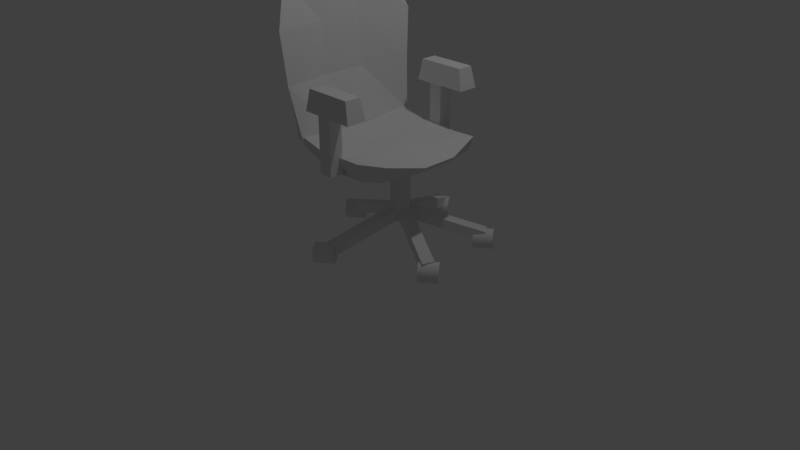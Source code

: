 # Source: Morritt_202BChair.blend  (saved by Blender 2.78.0; exported with 4.5.12 LTS)
import bpy
from mathutils import Matrix  # noqa: F401  (used for matrix-valued properties, if any)

bpy.ops.wm.read_factory_settings(use_empty=True)
scene = bpy.context.scene
scene.name = 'Scene'

# ---- collections
col_collection_1 = bpy.data.collections.new('Collection 1'); scene.collection.children.link(col_collection_1)

# ---- materials (node trees are filled in below, after node groups)
mat_material = bpy.data.materials.new('Material')
mat_material.alpha_threshold = 0.0
mat_material.use_transparent_shadow = False
mat_material.roughness = 0.5
mat_material_004 = bpy.data.materials.new('Material.004')
mat_material_004.alpha_threshold = 0.0
mat_material_004.use_transparent_shadow = False
mat_material_004.roughness = 0.5
mat_material_001 = bpy.data.materials.new('Material.001')
mat_material_001.alpha_threshold = 0.0
mat_material_001.use_transparent_shadow = False
mat_material_001.roughness = 0.5
mat_material_005 = bpy.data.materials.new('Material.005')
mat_material_005.alpha_threshold = 0.0
mat_material_005.use_transparent_shadow = False
mat_material_005.roughness = 0.5
mat_material_003 = bpy.data.materials.new('Material.003')
mat_material_003.alpha_threshold = 0.0
mat_material_003.use_transparent_shadow = False
mat_material_003.roughness = 0.5
mat_material_002 = bpy.data.materials.new('Material.002')
mat_material_002.alpha_threshold = 0.0
mat_material_002.use_transparent_shadow = False
mat_material_002.roughness = 0.5
mat_material_007 = bpy.data.materials.new('Material.007')
mat_material_007.alpha_threshold = 0.0
mat_material_007.use_transparent_shadow = False
mat_material_007.roughness = 0.5
mat_material_008 = bpy.data.materials.new('Material.008')
mat_material_008.alpha_threshold = 0.0
mat_material_008.use_transparent_shadow = False
mat_material_008.roughness = 0.5
mat_material_011 = bpy.data.materials.new('Material.011')
mat_material_011.alpha_threshold = 0.0
mat_material_011.use_transparent_shadow = False
mat_material_011.roughness = 0.5
mat_material_013 = bpy.data.materials.new('Material.013')
mat_material_013.alpha_threshold = 0.0
mat_material_013.use_transparent_shadow = False
mat_material_013.roughness = 0.5
mat_material_012 = bpy.data.materials.new('Material.012')
mat_material_012.alpha_threshold = 0.0
mat_material_012.use_transparent_shadow = False
mat_material_012.roughness = 0.5
mat_material_006 = bpy.data.materials.new('Material.006')
mat_material_006.alpha_threshold = 0.0
mat_material_006.use_transparent_shadow = False
mat_material_006.roughness = 0.5
mat_material_014 = bpy.data.materials.new('Material.014')
mat_material_014.alpha_threshold = 0.0
mat_material_014.use_transparent_shadow = False
mat_material_014.roughness = 0.5
mat_material_016 = bpy.data.materials.new('Material.016')
mat_material_016.alpha_threshold = 0.0
mat_material_016.use_transparent_shadow = False
mat_material_016.roughness = 0.5
mat_material_010 = bpy.data.materials.new('Material.010')
mat_material_010.alpha_threshold = 0.0
mat_material_010.use_transparent_shadow = False
mat_material_010.roughness = 0.5
mat_material_009 = bpy.data.materials.new('Material.009')
mat_material_009.alpha_threshold = 0.0
mat_material_009.use_transparent_shadow = False
mat_material_009.roughness = 0.5
mat_material_015 = bpy.data.materials.new('Material.015')
mat_material_015.alpha_threshold = 0.0
mat_material_015.use_transparent_shadow = False
mat_material_015.roughness = 0.5

# ---- material node trees

# ---- world
world_world = bpy.data.worlds.new('World'); scene.world = world_world
world_world.color = (0.05088, 0.05088, 0.05088)
world_world.use_sun_shadow = False
world_world.sun_shadow_jitter_overblur = 0.0
world_world.cycles.sampling_method = 'MANUAL'

# ---- cameras
cam_camera = bpy.data.cameras.new('Camera')
cam_camera.clip_end = 100.0
cam_camera.lens = 35.0
cam_camera.sensor_width = 32.0
cam_camera.sensor_height = 18.0
cam_camera.ortho_scale = 7.314
cam_camera.dof.focus_distance = 0.0
cam_camera.dof.aperture_fstop = 128.0

# ---- lights
light_lamp = bpy.data.lights.new('Lamp', 'POINT')
light_lamp.transmission_factor = 0.0
light_lamp.cutoff_distance = 30.0
light_lamp.energy = 100.0
light_lamp.shadow_buffer_clip_start = 1.001
light_lamp.shadow_soft_size = 0.1
light_lamp.shadow_maximum_resolution = 0.006
light_lamp.use_absolute_resolution = True

# ---- meshes
me_cube_010 = bpy.data.meshes.new('Cube.010')
me_cube_010.from_pydata([(-2.225, -1.0, -1.0), (-1.925, -0.7322, 1.0), (-2.225, 1.0, -1.0), (-1.925, 0.8297, 1.0), (3.277, -1.0, -1.0), (2.763, -0.7322, 1.0), (3.277, 1.0, -1.0), (2.763, 0.8297, 1.0)], [], [(0, 1, 3, 2), (2, 3, 7, 6), (6, 7, 5, 4), (4, 5, 1, 0), (2, 6, 4, 0), (7, 3, 1, 5)])
_uv = me_cube_010.uv_layers.new(name='UVMap')
_uv.uv.foreach_set('vector', [0.0, 0.0, 1.0, 0.0, 1.0, 1.0, 0.0, 1.0, 0.0, 0.0, 1.0, 0.0, 1.0, 1.0, 0.0, 1.0, 0.0, 0.0, 1.0, 0.0, 1.0, 1.0, 0.0, 1.0, 0.0, 0.0, 1.0, 0.0, 1.0, 1.0, 0.0, 1.0, 0.0, 0.0, 1.0, 0.0, 1.0, 1.0, 0.0, 1.0, 0.0, 0.0, 1.0, 0.0, 1.0, 1.0, 0.0, 1.0])
me_cube_010.materials.append(mat_material)
me_cube_010.use_remesh_preserve_volume = False
me_cube_010.use_remesh_preserve_attributes = False
me_cube_010.use_mirror_vertex_groups = False
me_cube_010.update()
me_cube_009 = bpy.data.meshes.new('Cube.009')
me_cube_009.from_pydata([(-2.225, -1.0, -1.0), (-1.925, -0.7322, 1.0), (-2.225, 1.0, -1.0), (-1.925, 0.8297, 1.0), (3.277, -1.0, -1.0), (2.763, -0.7322, 1.0), (3.277, 1.0, -1.0), (2.763, 0.8297, 1.0)], [], [(0, 1, 3, 2), (2, 3, 7, 6), (6, 7, 5, 4), (4, 5, 1, 0), (2, 6, 4, 0), (7, 3, 1, 5)])
_uv = me_cube_009.uv_layers.new(name='UVMap')
_uv.uv.foreach_set('vector', [0.0, 0.0, 1.0, 0.0, 1.0, 1.0, 0.0, 1.0, 0.0, 0.0, 1.0, 0.0, 1.0, 1.0, 0.0, 1.0, 0.0, 0.0, 1.0, 0.0, 1.0, 1.0, 0.0, 1.0, 0.0, 0.0, 1.0, 0.0, 1.0, 1.0, 0.0, 1.0, 0.0, 0.0, 1.0, 0.0, 1.0, 1.0, 0.0, 1.0, 0.0, 0.0, 1.0, 0.0, 1.0, 1.0, 0.0, 1.0])
me_cube_009.materials.append(mat_material_004)
me_cube_009.use_remesh_preserve_volume = False
me_cube_009.use_remesh_preserve_attributes = False
me_cube_009.use_mirror_vertex_groups = False
me_cube_009.update()
me_cube_008 = bpy.data.meshes.new('Cube.008')
me_cube_008.from_pydata([(-0.3181, 0.6522, -0.214), (-0.3181, 0.6522, 0.5917), (-0.3181, 0.8406, -0.214), (-0.3181, 0.8406, 0.5917), (-0.1296, 0.6522, -0.214), (-0.1296, 0.6522, 0.5917), (-0.1296, 0.8406, -0.214), (-0.1296, 0.8406, 0.5917)], [], [(0, 1, 3, 2), (2, 3, 7, 6), (6, 7, 5, 4), (4, 5, 1, 0), (2, 6, 4, 0), (7, 3, 1, 5)])
_uv = me_cube_008.uv_layers.new(name='UVMap')
_uv.uv.foreach_set('vector', [0.0, 0.0, 1.0, 0.0, 1.0, 1.0, 0.0, 1.0, 0.0, 0.0, 1.0, 0.0, 1.0, 1.0, 0.0, 1.0, 0.0, 0.0, 1.0, 0.0, 1.0, 1.0, 0.0, 1.0, 0.0, 0.0, 1.0, 0.0, 1.0, 1.0, 0.0, 1.0, 0.0, 0.0, 1.0, 0.0, 1.0, 1.0, 0.0, 1.0, 0.0, 0.0, 1.0, 0.0, 1.0, 1.0, 0.0, 1.0])
me_cube_008.materials.append(mat_material_001)
me_cube_008.use_remesh_preserve_volume = False
me_cube_008.use_remesh_preserve_attributes = False
me_cube_008.use_mirror_vertex_groups = False
me_cube_008.update()
me_cube_002 = bpy.data.meshes.new('Cube.002')
me_cube_002.from_pydata([(-0.3181, 0.6522, -0.214), (-0.3181, 0.6522, 0.5853), (-0.3181, 0.8406, -0.214), (-0.3181, 0.8406, 0.5853), (-0.1296, 0.6522, -0.214), (-0.1296, 0.6522, 0.5853), (-0.1296, 0.8406, -0.214), (-0.1296, 0.8406, 0.5853)], [], [(0, 1, 3, 2), (2, 3, 7, 6), (6, 7, 5, 4), (4, 5, 1, 0), (2, 6, 4, 0), (7, 3, 1, 5)])
_uv = me_cube_002.uv_layers.new(name='UVMap')
_uv.uv.foreach_set('vector', [0.0, 0.0, 1.0, 0.0, 1.0, 1.0, 0.0, 1.0, 0.0, 0.0, 1.0, 0.0, 1.0, 1.0, 0.0, 1.0, 0.0, 0.0, 1.0, 0.0, 1.0, 1.0, 0.0, 1.0, 0.0, 0.0, 1.0, 0.0, 1.0, 1.0, 0.0, 1.0, 0.0, 0.0, 1.0, 0.0, 1.0, 1.0, 0.0, 1.0, 0.0, 0.0, 1.0, 0.0, 1.0, 1.0, 0.0, 1.0])
me_cube_002.materials.append(mat_material_005)
me_cube_002.use_remesh_preserve_volume = False
me_cube_002.use_remesh_preserve_attributes = False
me_cube_002.use_mirror_vertex_groups = False
me_cube_002.update()
me_cube_001 = bpy.data.meshes.new('Cube.001')
me_cube_001.from_pydata([(1.226, -0.8424, -1.196), (0.9578, -0.7511, 0.5729), (1.226, 0.8446, -1.196), (0.9591, 0.7589, 0.5729), (1.356, -0.8851, -1.166), (1.031, -0.8093, 0.7379), (1.356, 0.8874, -1.166), (1.031, 0.8444, 0.6977), (1.256, 0.9967, 0.1669), (1.306, 0.9264, -0.4997), (1.356, -0.2943, -1.166), (1.356, 0.2965, -1.166), (1.031, 0.2965, 0.8336), (1.031, -0.2943, 0.8336), (1.178, -1.011, 0.1669), (1.228, -0.9657, -0.4997), (1.12, 0.2965, -0.4997), (1.12, -0.2943, -0.4997), (1.07, 0.2965, 0.1669), (1.07, -0.2943, 0.1669), (1.079, 0.2965, -1.196), (1.079, -0.2943, -1.196), (1.137, -0.8103, -0.4747), (1.091, -0.8103, 0.1419), (0.8968, -0.2943, 0.7428), (0.8968, 0.2965, 0.7428), (1.092, 0.8126, 0.1419), (1.138, 0.8126, -0.4747), (0.9411, -0.2943, -0.4997), (0.9411, 0.2965, -0.4997), (0.8912, -0.2943, 0.1669), (0.8912, 0.2965, 0.1669)], [], [(31, 25, 3, 26), (2, 27, 26, 3, 7, 8, 9, 6), (19, 13, 5, 14), (4, 15, 14, 5, 1, 23, 22, 0), (2, 6, 11, 10, 4, 0, 21, 20), (7, 3, 25, 24, 1, 5, 13, 12), (10, 17, 15, 4), (17, 19, 14, 15), (6, 9, 16, 11), (11, 16, 17, 10), (9, 8, 18, 16), (16, 18, 19, 17), (8, 7, 12, 18), (18, 12, 13, 19), (20, 29, 27, 2), (29, 31, 26, 27), (0, 22, 28, 21), (21, 28, 29, 20), (22, 23, 30, 28), (28, 30, 31, 29), (23, 1, 24, 30), (30, 24, 25, 31)])
_uv = me_cube_001.uv_layers.new(name='UVMap')
_uv.uv.foreach_set('vector', [0.924, 0.3815, 0.925, 0.5403, 0.8709, 0.5064, 0.8409, 0.3785, 0.8565, 0.0, 0.8419, 0.1927, 0.8409, 0.3785, 0.8709, 0.5064, 0.833, 0.5255, 0.7742, 0.3735, 0.7808, 0.1877, 0.7849, 0.001861, 0.3495, 0.1846, 0.349, 1.657e-08, 0.488, 0.02625, 0.5421, 0.1895, 0.7742, 0.001943, 0.7671, 0.1893, 0.7742, 0.375, 0.7256, 0.5369, 0.6883, 0.5067, 0.7225, 0.3785, 0.721, 0.1927, 0.7076, 0.0, 0.925, 1.657e-08, 1.0, 0.0, 1.0, 0.1642, 1.0, 0.3284, 1.0, 0.4926, 0.925, 0.4926, 0.925, 0.3284, 0.925, 0.1642, 0.8122, 1.0, 0.7748, 0.9762, 0.7742, 0.8474, 0.7742, 0.6832, 0.7744, 0.5566, 0.8179, 0.5403, 0.8316, 0.6833, 0.8316, 0.8475, 0.3491, 0.5631, 0.3499, 0.3696, 0.5303, 0.3745, 0.5084, 0.5631, 0.3499, 0.3696, 0.3495, 0.1846, 0.5421, 0.1895, 0.5303, 0.3745, 0.0303, 0.5631, 0.01936, 0.378, 0.1905, 0.3696, 0.1897, 0.5631, 0.1897, 0.5631, 0.1905, 0.3696, 0.3499, 0.3696, 0.3491, 0.5631, 0.01936, 0.378, 0.0, 0.193, 0.1901, 0.1846, 0.1905, 0.3696, 0.1905, 0.3696, 0.1901, 0.1846, 0.3495, 0.1846, 0.3499, 0.3696, 0.0, 0.193, 0.042, 0.03727, 0.1896, 0.0, 0.1901, 0.1846, 0.1901, 0.1846, 0.1896, 0.0, 0.349, 1.657e-08, 0.3495, 0.1846, 0.5478, 0.5431, 0.6155, 0.5442, 0.6423, 0.7072, 0.5421, 0.7072, 0.925, 0.1957, 0.924, 0.3815, 0.8409, 0.3785, 0.8419, 0.1927, 0.7076, 0.0, 0.721, 0.1927, 0.6153, 0.1971, 0.6343, 0.001319, 0.6343, 0.001319, 0.6153, 0.1971, 0.5421, 0.1985, 0.5611, 0.002637, 0.721, 0.1927, 0.7225, 0.3785, 0.6168, 0.3829, 0.6153, 0.1971, 0.08377, 0.7273, 0.0, 0.7286, 3.217e-08, 0.5644, 0.08377, 0.5631, 0.7225, 0.3785, 0.6883, 0.5067, 0.6163, 0.5418, 0.6168, 0.3829, 0.6168, 0.3829, 0.6163, 0.5418, 0.5431, 0.5431, 0.5436, 0.3843])
me_cube_001.materials.append(mat_material_003)
me_cube_001.use_remesh_preserve_volume = False
me_cube_001.use_remesh_preserve_attributes = False
me_cube_001.use_mirror_vertex_groups = False
me_cube_001.update()
me_cube = bpy.data.meshes.new('Cube')
me_cube.from_pydata([(-0.9003, -0.8028, -0.8403), (-0.9432, -0.8652, -0.6707), (-0.8612, 0.8277, -0.8403), (-0.9041, 0.8895, -0.6707), (0.4638, -0.7484, -0.9247), (0.5453, -0.7484, -0.7128), (0.4459, 0.7194, -0.9247), (0.5275, 0.7194, -0.7128), (-1.059, -0.3333, -0.6707), (-1.059, 0.3333, -0.6707), (-0.4472, 0.9065, -0.7394), (0.1056, 0.813, -0.7746), (0.6643, 0.2302, -0.814), (0.6702, -0.2591, -0.814), (0.1175, -0.8323, -0.7746), (-0.4413, -0.9161, -0.7394), (0.1095, 0.2645, -0.7746), (0.1135, -0.2839, -0.7746), (-0.4452, 0.2989, -0.8134), (-0.4433, -0.3086, -0.8134), (-1.003, 0.3046, -0.903), (-1.016, -0.2803, -0.903), (0.1375, 0.7761, -1.0), (-0.3833, 0.8328, -1.0), (0.5553, -0.2591, -0.9202), (0.5493, 0.2302, -0.9202), (-0.4034, -0.8262, -1.0), (0.1364, -0.7873, -1.0), (-0.39, 0.2798, -1.0), (-0.3967, -0.2732, -1.0), (0.1371, 0.255, -1.0), (0.1368, -0.2662, -1.0)], [], [(0, 1, 8, 9, 3, 2, 20, 21), (2, 3, 10, 11, 7, 6, 22, 23), (6, 7, 12, 13, 5, 4, 24, 25), (4, 5, 14, 15, 1, 0, 26, 27), (31, 24, 4, 27), (19, 8, 1, 15), (13, 17, 14, 5), (17, 19, 15, 14), (7, 11, 16, 12), (12, 16, 17, 13), (11, 10, 18, 16), (16, 18, 19, 17), (10, 3, 9, 18), (18, 9, 8, 19), (21, 29, 26, 0), (29, 31, 27, 26), (2, 23, 28, 20), (20, 28, 29, 21), (23, 22, 30, 28), (28, 30, 31, 29), (22, 6, 25, 30), (30, 25, 24, 31)])
_uv = me_cube.uv_layers.new(name='UVMap')
_uv.uv.foreach_set('vector', [0.7909, 0.5084, 0.8425, 0.4902, 0.8512, 0.6439, 0.8512, 0.8375, 0.8395, 1.0, 0.788, 0.9821, 0.7807, 0.8292, 0.7817, 0.6592, 0.6411, 0.5055, 0.6932, 0.4902, 0.6802, 0.6225, 0.6717, 0.785, 0.6932, 0.9088, 0.6282, 0.9065, 0.6049, 0.797, 0.6015, 0.6449, 0.7145, 0.4902, 0.7807, 0.4903, 0.7596, 0.6329, 0.7596, 0.775, 0.7807, 0.9166, 0.7145, 0.9166, 0.6932, 0.775, 0.6932, 0.6329, 0.5372, 0.4925, 0.6015, 0.4902, 0.5815, 0.6148, 0.5913, 0.7783, 0.6015, 0.9237, 0.549, 0.9091, 0.5108, 0.764, 0.5141, 0.6069, 0.8313, 0.1547, 0.8257, 0.0, 0.9709, 0.03826, 0.985, 0.1514, 0.3277, 0.3529, 0.5108, 0.3601, 0.4766, 0.5146, 0.3279, 0.5294, 0.0, 0.3385, 0.1641, 0.3457, 0.1629, 0.505, 0.03766, 0.4806, 0.1641, 0.3457, 0.3277, 0.3529, 0.3279, 0.5294, 0.1629, 0.505, 0.04292, 0.05431, 0.1664, 0.02717, 0.1652, 0.1864, 0.001754, 0.1964, 0.001754, 0.1964, 0.1652, 0.1864, 0.1641, 0.3457, 0.0, 0.3385, 0.1664, 0.02717, 0.3297, 0.0, 0.3283, 0.1765, 0.1652, 0.1864, 0.1652, 0.1864, 0.3283, 0.1765, 0.3277, 0.3529, 0.1641, 0.3457, 0.3297, 0.0, 0.4651, 0.004919, 0.5108, 0.1665, 0.3283, 0.1765, 0.3283, 0.1765, 0.5108, 0.1665, 0.5108, 0.3601, 0.3277, 0.3529, 0.8431, 0.4902, 0.8369, 0.3094, 1.0, 0.3077, 0.9963, 0.4542, 0.8369, 0.3094, 0.8313, 0.1547, 0.985, 0.1514, 1.0, 0.3077, 0.5154, 0.4534, 0.5108, 0.3126, 0.6738, 0.311, 0.6705, 0.4902, 0.6705, 0.4902, 0.6738, 0.311, 0.8369, 0.3094, 0.8431, 0.4902, 0.5108, 0.3126, 0.524, 0.1612, 0.6777, 0.1579, 0.6738, 0.311, 0.6738, 0.311, 0.6777, 0.1579, 0.8313, 0.1547, 0.8369, 0.3094, 0.524, 0.1612, 0.5383, 0.05293, 0.6815, 0.004888, 0.6777, 0.1579, 0.6777, 0.1579, 0.6815, 0.004888, 0.8257, 0.0, 0.8313, 0.1547])
me_cube.materials.append(mat_material_002)
me_cube.use_remesh_preserve_volume = False
me_cube.use_remesh_preserve_attributes = False
me_cube.use_mirror_vertex_groups = False
me_cube.update()
me_cube_007 = bpy.data.meshes.new('Cube.007')
me_cube_007.from_pydata([(-0.8196, 0.001395, -1.437), (-0.8196, 0.001395, -1.301), (-0.9462, 1.0, -1.0), (-0.9462, 1.0, -0.8639), (-0.6569, 0.001395, -1.437), (-0.6569, 0.001395, -1.301), (-0.7835, 1.0, -1.0), (-0.7835, 1.0, -0.8639)], [], [(0, 1, 3, 2), (2, 3, 7, 6), (6, 7, 5, 4), (4, 5, 1, 0), (2, 6, 4, 0), (7, 3, 1, 5)])
_uv = me_cube_007.uv_layers.new(name='UVMap')
_uv.uv.foreach_set('vector', [0.0, 0.0, 1.0, 0.0, 1.0, 1.0, 0.0, 1.0, 0.0, 0.0, 1.0, 0.0, 1.0, 1.0, 0.0, 1.0, 0.0, 0.0, 1.0, 0.0, 1.0, 1.0, 0.0, 1.0, 0.0, 0.0, 1.0, 0.0, 1.0, 1.0, 0.0, 1.0, 0.0, 0.0, 1.0, 0.0, 1.0, 1.0, 0.0, 1.0, 0.0, 0.0, 1.0, 0.0, 1.0, 1.0, 0.0, 1.0])
me_cube_007.materials.append(mat_material_007)
me_cube_007.use_remesh_preserve_volume = False
me_cube_007.use_remesh_preserve_attributes = False
me_cube_007.use_mirror_vertex_groups = False
me_cube_007.update()
me_cube_006 = bpy.data.meshes.new('Cube.006')
me_cube_006.from_pydata([(-0.8198, -0.02523, -1.242), (-0.8198, -0.02523, -1.106), (-0.9462, 1.0, -1.0), (-0.9462, 1.0, -0.8639), (-0.6571, -0.02523, -1.242), (-0.6571, -0.02523, -1.106), (-0.7835, 1.0, -1.0), (-0.7835, 1.0, -0.8639)], [], [(0, 1, 3, 2), (2, 3, 7, 6), (6, 7, 5, 4), (4, 5, 1, 0), (2, 6, 4, 0), (7, 3, 1, 5)])
_uv = me_cube_006.uv_layers.new(name='UVMap')
_uv.uv.foreach_set('vector', [0.0, 0.0, 1.0, 0.0, 1.0, 1.0, 0.0, 1.0, 0.0, 0.0, 1.0, 0.0, 1.0, 1.0, 0.0, 1.0, 0.0, 0.0, 1.0, 0.0, 1.0, 1.0, 0.0, 1.0, 0.0, 0.0, 1.0, 0.0, 1.0, 1.0, 0.0, 1.0, 0.0, 0.0, 1.0, 0.0, 1.0, 1.0, 0.0, 1.0, 0.0, 0.0, 1.0, 0.0, 1.0, 1.0, 0.0, 1.0])
me_cube_006.materials.append(mat_material_008)
me_cube_006.use_remesh_preserve_volume = False
me_cube_006.use_remesh_preserve_attributes = False
me_cube_006.use_mirror_vertex_groups = False
me_cube_006.update()
me_cube_005 = bpy.data.meshes.new('Cube.005')
me_cube_005.from_pydata([(-0.8904, -0.006746, -1.115), (-0.8904, -0.006746, -0.9784), (-0.9462, 1.0, -1.0), (-0.9462, 1.0, -0.8639), (-0.7278, -0.006746, -1.115), (-0.7278, -0.006746, -0.9784), (-0.7835, 1.0, -1.0), (-0.7835, 1.0, -0.8639)], [], [(0, 1, 3, 2), (2, 3, 7, 6), (6, 7, 5, 4), (4, 5, 1, 0), (2, 6, 4, 0), (7, 3, 1, 5)])
_uv = me_cube_005.uv_layers.new(name='UVMap')
_uv.uv.foreach_set('vector', [0.0, 0.0, 1.0, 0.0, 1.0, 1.0, 0.0, 1.0, 0.0, 0.0, 1.0, 0.0, 1.0, 1.0, 0.0, 1.0, 0.0, 0.0, 1.0, 0.0, 1.0, 1.0, 0.0, 1.0, 0.0, 0.0, 1.0, 0.0, 1.0, 1.0, 0.0, 1.0, 0.0, 0.0, 1.0, 0.0, 1.0, 1.0, 0.0, 1.0, 0.0, 0.0, 1.0, 0.0, 1.0, 1.0, 0.0, 1.0])
me_cube_005.materials.append(mat_material_011)
me_cube_005.use_remesh_preserve_volume = False
me_cube_005.use_remesh_preserve_attributes = False
me_cube_005.use_mirror_vertex_groups = False
me_cube_005.update()
me_cube_004 = bpy.data.meshes.new('Cube.004')
me_cube_004.from_pydata([(-1.055, -0.005149, -1.144), (-1.055, -0.005149, -1.008), (-0.9462, 1.0, -1.0), (-0.9462, 1.0, -0.8639), (-0.8924, -0.005149, -1.144), (-0.8924, -0.005149, -1.008), (-0.7835, 1.0, -1.0), (-0.7835, 1.0, -0.8639)], [], [(0, 1, 3, 2), (2, 3, 7, 6), (6, 7, 5, 4), (4, 5, 1, 0), (2, 6, 4, 0), (7, 3, 1, 5)])
_uv = me_cube_004.uv_layers.new(name='UVMap')
_uv.uv.foreach_set('vector', [0.0, 0.0, 1.0, 0.0, 1.0, 1.0, 0.0, 1.0, 0.0, 0.0, 1.0, 0.0, 1.0, 1.0, 0.0, 1.0, 0.0, 0.0, 1.0, 0.0, 1.0, 1.0, 0.0, 1.0, 0.0, 0.0, 1.0, 0.0, 1.0, 1.0, 0.0, 1.0, 0.0, 0.0, 1.0, 0.0, 1.0, 1.0, 0.0, 1.0, 0.0, 0.0, 1.0, 0.0, 1.0, 1.0, 0.0, 1.0])
me_cube_004.materials.append(mat_material_013)
me_cube_004.use_remesh_preserve_volume = False
me_cube_004.use_remesh_preserve_attributes = False
me_cube_004.use_mirror_vertex_groups = False
me_cube_004.update()
me_cube_003 = bpy.data.meshes.new('Cube.003')
me_cube_003.from_pydata([(-1.211, 0.08865, -1.146), (-1.211, 0.08865, -1.01), (-0.9462, 1.0, -1.0), (-0.9462, 1.0, -0.8639), (-1.049, 0.08865, -1.146), (-1.049, 0.08865, -1.01), (-0.7835, 1.0, -1.0), (-0.7835, 1.0, -0.8639)], [], [(0, 1, 3, 2), (2, 3, 7, 6), (6, 7, 5, 4), (4, 5, 1, 0), (2, 6, 4, 0), (7, 3, 1, 5)])
_uv = me_cube_003.uv_layers.new(name='UVMap')
_uv.uv.foreach_set('vector', [0.0, 0.0, 1.0, 0.0, 1.0, 1.0, 0.0, 1.0, 0.0, 0.0, 1.0, 0.0, 1.0, 1.0, 0.0, 1.0, 0.0, 0.0, 1.0, 0.0, 1.0, 1.0, 0.0, 1.0, 0.0, 0.0, 1.0, 0.0, 1.0, 1.0, 0.0, 1.0, 0.0, 0.0, 1.0, 0.0, 1.0, 1.0, 0.0, 1.0, 0.0, 0.0, 1.0, 0.0, 1.0, 1.0, 0.0, 1.0])
me_cube_003.materials.append(mat_material_012)
me_cube_003.use_remesh_preserve_volume = False
me_cube_003.use_remesh_preserve_attributes = False
me_cube_003.use_mirror_vertex_groups = False
me_cube_003.update()
me_cylinder_005 = bpy.data.meshes.new('Cylinder.005')
me_cylinder_005.from_pydata([(0.0, 1.0, -6.009), (0.0, 1.0, 1.0), (0.1951, 0.9808, -6.009), (0.1951, 0.9808, 1.0), (0.3827, 0.9239, -6.009), (0.3827, 0.9239, 1.0), (0.5556, 0.8315, -6.009), (0.5556, 0.8315, 1.0), (0.7071, 0.7071, -6.009), (0.7071, 0.7071, 1.0), (0.8315, 0.5556, -6.009), (0.8315, 0.5556, 1.0), (0.9239, 0.3827, -6.009), (0.9239, 0.3827, 1.0), (0.9808, 0.1951, -6.009), (0.9808, 0.1951, 1.0), (1.0, 7.55e-08, -6.009), (1.0, 7.55e-08, 1.0), (0.9808, -0.1951, -6.009), (0.9808, -0.1951, 1.0), (0.9239, -0.3827, -6.009), (0.9239, -0.3827, 1.0), (0.8315, -0.5556, -6.009), (0.8315, -0.5556, 1.0), (0.7071, -0.7071, -6.009), (0.7071, -0.7071, 1.0), (0.5556, -0.8315, -6.009), (0.5556, -0.8315, 1.0), (0.3827, -0.9239, -6.009), (0.3827, -0.9239, 1.0), (0.1951, -0.9808, -6.009), (0.1951, -0.9808, 1.0), (-3.258e-07, -1.0, -6.009), (-3.258e-07, -1.0, 1.0), (-0.1951, -0.9808, -6.009), (-0.1951, -0.9808, 1.0), (-0.3827, -0.9239, -6.009), (-0.3827, -0.9239, 1.0), (-0.5556, -0.8315, -6.009), (-0.5556, -0.8315, 1.0), (-0.7071, -0.7071, -6.009), (-0.7071, -0.7071, 1.0), (-0.8315, -0.5556, -6.009), (-0.8315, -0.5556, 1.0), (-0.9239, -0.3827, -6.009), (-0.9239, -0.3827, 1.0), (-0.9808, -0.1951, -6.009), (-0.9808, -0.1951, 1.0), (-1.0, 9.656e-07, -6.009), (-1.0, 9.656e-07, 1.0), (-0.9808, 0.1951, -6.009), (-0.9808, 0.1951, 1.0), (-0.9239, 0.3827, -6.009), (-0.9239, 0.3827, 1.0), (-0.8315, 0.5556, -6.009), (-0.8315, 0.5556, 1.0), (-0.7071, 0.7071, -6.009), (-0.7071, 0.7071, 1.0), (-0.5556, 0.8315, -6.009), (-0.5556, 0.8315, 1.0), (-0.3827, 0.9239, -6.009), (-0.3827, 0.9239, 1.0), (-0.1951, 0.9808, -6.009), (-0.1951, 0.9808, 1.0)], [], [(0, 1, 3, 2), (2, 3, 5, 4), (4, 5, 7, 6), (6, 7, 9, 8), (8, 9, 11, 10), (10, 11, 13, 12), (12, 13, 15, 14), (14, 15, 17, 16), (16, 17, 19, 18), (18, 19, 21, 20), (20, 21, 23, 22), (22, 23, 25, 24), (24, 25, 27, 26), (26, 27, 29, 28), (28, 29, 31, 30), (30, 31, 33, 32), (32, 33, 35, 34), (34, 35, 37, 36), (36, 37, 39, 38), (38, 39, 41, 40), (40, 41, 43, 42), (42, 43, 45, 44), (44, 45, 47, 46), (46, 47, 49, 48), (48, 49, 51, 50), (50, 51, 53, 52), (52, 53, 55, 54), (54, 55, 57, 56), (56, 57, 59, 58), (58, 59, 61, 60), (3, 1, 63, 61, 59, 57, 55, 53, 51, 49, 47, 45, 43, 41, 39, 37, 35, 33, 31, 29, 27, 25, 23, 21, 19, 17, 15, 13, 11, 9, 7, 5), (60, 61, 63, 62), (62, 63, 1, 0), (0, 2, 4, 6, 8, 10, 12, 14, 16, 18, 20, 22, 24, 26, 28, 30, 32, 34, 36, 38, 40, 42, 44, 46, 48, 50, 52, 54, 56, 58, 60, 62)])
_uv = me_cylinder_005.uv_layers.new(name='UVMap')
_uv.uv.foreach_set('vector', [0.0, 0.0, 1.0, 0.0, 1.0, 1.0, 0.0, 1.0, 0.0, 0.0, 1.0, 0.0, 1.0, 1.0, 0.0, 1.0, 0.0, 0.0, 1.0, 0.0, 1.0, 1.0, 0.0, 1.0, 0.0, 0.0, 1.0, 0.0, 1.0, 1.0, 0.0, 1.0, 0.0, 0.0, 1.0, 0.0, 1.0, 1.0, 0.0, 1.0, 0.0, 0.0, 1.0, 0.0, 1.0, 1.0, 0.0, 1.0, 0.0, 0.0, 1.0, 0.0, 1.0, 1.0, 0.0, 1.0, 0.0, 0.0, 1.0, 0.0, 1.0, 1.0, 0.0, 1.0, 0.0, 0.0, 1.0, 0.0, 1.0, 1.0, 0.0, 1.0, 0.0, 0.0, 1.0, 0.0, 1.0, 1.0, 0.0, 1.0, 0.0, 0.0, 1.0, 0.0, 1.0, 1.0, 0.0, 1.0, 0.0, 0.0, 1.0, 0.0, 1.0, 1.0, 0.0, 1.0, 0.0, 0.0, 1.0, 0.0, 1.0, 1.0, 0.0, 1.0, 0.0, 0.0, 1.0, 0.0, 1.0, 1.0, 0.0, 1.0, 0.0, 0.0, 1.0, 0.0, 1.0, 1.0, 0.0, 1.0, 0.0, 0.0, 1.0, 0.0, 1.0, 1.0, 0.0, 1.0, 0.0, 0.0, 1.0, 0.0, 1.0, 1.0, 0.0, 1.0, 0.0, 0.0, 1.0, 0.0, 1.0, 1.0, 0.0, 1.0, 0.0, 0.0, 1.0, 0.0, 1.0, 1.0, 0.0, 1.0, 0.0, 0.0, 1.0, 0.0, 1.0, 1.0, 0.0, 1.0, 0.0, 0.0, 1.0, 0.0, 1.0, 1.0, 0.0, 1.0, 0.0, 0.0, 1.0, 0.0, 1.0, 1.0, 0.0, 1.0, 0.0, 0.0, 1.0, 0.0, 1.0, 1.0, 0.0, 1.0, 0.0, 0.0, 1.0, 0.0, 1.0, 1.0, 0.0, 1.0, 0.0, 0.0, 1.0, 0.0, 1.0, 1.0, 0.0, 1.0, 0.0, 0.0, 1.0, 0.0, 1.0, 1.0, 0.0, 1.0, 0.0, 0.0, 1.0, 0.0, 1.0, 1.0, 0.0, 1.0, 0.0, 0.0, 1.0, 0.0, 1.0, 1.0, 0.0, 1.0, 0.0, 0.0, 1.0, 0.0, 1.0, 1.0, 0.0, 1.0, 0.0, 0.0, 1.0, 0.0, 1.0, 1.0, 0.0, 1.0, 0.5, 1.0, 0.5975, 0.9904, 0.6913, 0.9619, 0.7778, 0.9157, 0.8536, 0.8536, 0.9157, 0.7778, 0.9619, 0.6913, 0.9904, 0.5975, 1.0, 0.5, 0.9904, 0.4025, 0.9619, 0.3087, 0.9157, 0.2222, 0.8536, 0.1464, 0.7778, 0.08427, 0.6913, 0.03806, 0.5975, 0.009607, 0.5, 0.0, 0.4025, 0.009607, 0.3087, 0.03806, 0.2222, 0.08427, 0.1464, 0.1464, 0.08426, 0.2222, 0.03806, 0.3087, 0.009607, 0.4025, 0.0, 0.5, 0.009607, 0.5975, 0.03806, 0.6913, 0.08427, 0.7778, 0.1464, 0.8536, 0.2222, 0.9157, 0.3087, 0.9619, 0.4025, 0.9904, 0.0, 0.0, 1.0, 0.0, 1.0, 1.0, 0.0, 1.0, 0.0, 0.0, 1.0, 0.0, 1.0, 1.0, 0.0, 1.0, 0.5, 1.0, 0.5975, 0.9904, 0.6913, 0.9619, 0.7778, 0.9157, 0.8536, 0.8536, 0.9157, 0.7778, 0.9619, 0.6913, 0.9904, 0.5975, 1.0, 0.5, 0.9904, 0.4025, 0.9619, 0.3087, 0.9157, 0.2222, 0.8536, 0.1464, 0.7778, 0.08427, 0.6913, 0.03806, 0.5975, 0.009607, 0.5, 0.0, 0.4025, 0.009607, 0.3087, 0.03806, 0.2222, 0.08427, 0.1464, 0.1464, 0.08426, 0.2222, 0.03806, 0.3087, 0.009607, 0.4025, 0.0, 0.5, 0.009607, 0.5975, 0.03806, 0.6913, 0.08427, 0.7778, 0.1464, 0.8536, 0.2222, 0.9157, 0.3087, 0.9619, 0.4025, 0.9904])
me_cylinder_005.materials.append(mat_material_006)
me_cylinder_005.use_remesh_preserve_volume = False
me_cylinder_005.use_remesh_preserve_attributes = False
me_cylinder_005.use_mirror_vertex_groups = False
me_cylinder_005.update()
me_cylinder_004 = bpy.data.meshes.new('Cylinder.004')
me_cylinder_004.from_pydata([(0.0, 1.0, -1.0), (0.0, 1.0, 1.0), (0.1951, 0.9808, -1.0), (0.1951, 0.9808, 1.0), (0.3827, 0.9239, -1.0), (0.3827, 0.9239, 1.0), (0.5556, 0.8315, -1.0), (0.5556, 0.8315, 1.0), (0.7071, 0.7071, -1.0), (0.7071, 0.7071, 1.0), (0.8315, 0.5556, -1.0), (0.8315, 0.5556, 1.0), (0.9239, 0.3827, -1.0), (0.9239, 0.3827, 1.0), (0.9808, 0.1951, -1.0), (0.9808, 0.1951, 1.0), (1.0, 7.55e-08, -1.0), (1.0, 7.55e-08, 1.0), (0.9808, -0.1951, -1.0), (0.9808, -0.1951, 1.0), (0.9239, -0.3827, -1.0), (0.9239, -0.3827, 1.0), (0.8315, -0.5556, -1.0), (0.8315, -0.5556, 1.0), (0.7071, -0.7071, -1.0), (0.7071, -0.7071, 1.0), (0.5556, -0.8315, -1.0), (0.5556, -0.8315, 1.0), (0.3827, -0.9239, -1.0), (0.3827, -0.9239, 1.0), (0.1951, -0.9808, -1.0), (0.1951, -0.9808, 1.0), (-3.258e-07, -1.0, -1.0), (-3.258e-07, -1.0, 1.0), (-0.1951, -0.9808, -1.0), (-0.1951, -0.9808, 1.0), (-0.3827, -0.9239, -1.0), (-0.3827, -0.9239, 1.0), (-0.5556, -0.8315, -1.0), (-0.5556, -0.8315, 1.0), (-0.7071, -0.7071, -1.0), (-0.7071, -0.7071, 1.0), (-0.8315, -0.5556, -1.0), (-0.8315, -0.5556, 1.0), (-0.9239, -0.3827, -1.0), (-0.9239, -0.3827, 1.0), (-0.9808, -0.1951, -1.0), (-0.9808, -0.1951, 1.0), (-1.0, 9.656e-07, -1.0), (-1.0, 9.656e-07, 1.0), (-0.9808, 0.1951, -1.0), (-0.9808, 0.1951, 1.0), (-0.9239, 0.3827, -1.0), (-0.9239, 0.3827, 1.0), (-0.8315, 0.5556, -1.0), (-0.8315, 0.5556, 1.0), (-0.7071, 0.7071, -1.0), (-0.7071, 0.7071, 1.0), (-0.5556, 0.8315, -1.0), (-0.5556, 0.8315, 1.0), (-0.3827, 0.9239, -1.0), (-0.3827, 0.9239, 1.0), (-0.1951, 0.9808, -1.0), (-0.1951, 0.9808, 1.0)], [], [(0, 1, 3, 2), (2, 3, 5, 4), (4, 5, 7, 6), (6, 7, 9, 8), (8, 9, 11, 10), (10, 11, 13, 12), (12, 13, 15, 14), (14, 15, 17, 16), (16, 17, 19, 18), (18, 19, 21, 20), (20, 21, 23, 22), (22, 23, 25, 24), (24, 25, 27, 26), (26, 27, 29, 28), (28, 29, 31, 30), (30, 31, 33, 32), (32, 33, 35, 34), (34, 35, 37, 36), (36, 37, 39, 38), (38, 39, 41, 40), (40, 41, 43, 42), (42, 43, 45, 44), (44, 45, 47, 46), (46, 47, 49, 48), (48, 49, 51, 50), (50, 51, 53, 52), (52, 53, 55, 54), (54, 55, 57, 56), (56, 57, 59, 58), (58, 59, 61, 60), (3, 1, 63, 61, 59, 57, 55, 53, 51, 49, 47, 45, 43, 41, 39, 37, 35, 33, 31, 29, 27, 25, 23, 21, 19, 17, 15, 13, 11, 9, 7, 5), (60, 61, 63, 62), (62, 63, 1, 0), (0, 2, 4, 6, 8, 10, 12, 14, 16, 18, 20, 22, 24, 26, 28, 30, 32, 34, 36, 38, 40, 42, 44, 46, 48, 50, 52, 54, 56, 58, 60, 62)])
_uv = me_cylinder_004.uv_layers.new(name='UVMap')
_uv.uv.foreach_set('vector', [0.0, 0.0, 1.0, 0.0, 1.0, 1.0, 0.0, 1.0, 0.0, 0.0, 1.0, 0.0, 1.0, 1.0, 0.0, 1.0, 0.0, 0.0, 1.0, 0.0, 1.0, 1.0, 0.0, 1.0, 0.0, 0.0, 1.0, 0.0, 1.0, 1.0, 0.0, 1.0, 0.0, 0.0, 1.0, 0.0, 1.0, 1.0, 0.0, 1.0, 0.0, 0.0, 1.0, 0.0, 1.0, 1.0, 0.0, 1.0, 0.0, 0.0, 1.0, 0.0, 1.0, 1.0, 0.0, 1.0, 0.0, 0.0, 1.0, 0.0, 1.0, 1.0, 0.0, 1.0, 0.0, 0.0, 1.0, 0.0, 1.0, 1.0, 0.0, 1.0, 0.0, 0.0, 1.0, 0.0, 1.0, 1.0, 0.0, 1.0, 0.0, 0.0, 1.0, 0.0, 1.0, 1.0, 0.0, 1.0, 0.0, 0.0, 1.0, 0.0, 1.0, 1.0, 0.0, 1.0, 0.0, 0.0, 1.0, 0.0, 1.0, 1.0, 0.0, 1.0, 0.0, 0.0, 1.0, 0.0, 1.0, 1.0, 0.0, 1.0, 0.0, 0.0, 1.0, 0.0, 1.0, 1.0, 0.0, 1.0, 0.0, 0.0, 1.0, 0.0, 1.0, 1.0, 0.0, 1.0, 0.0, 0.0, 1.0, 0.0, 1.0, 1.0, 0.0, 1.0, 0.0, 0.0, 1.0, 0.0, 1.0, 1.0, 0.0, 1.0, 0.0, 0.0, 1.0, 0.0, 1.0, 1.0, 0.0, 1.0, 0.0, 0.0, 1.0, 0.0, 1.0, 1.0, 0.0, 1.0, 0.0, 0.0, 1.0, 0.0, 1.0, 1.0, 0.0, 1.0, 0.0, 0.0, 1.0, 0.0, 1.0, 1.0, 0.0, 1.0, 0.0, 0.0, 1.0, 0.0, 1.0, 1.0, 0.0, 1.0, 0.0, 0.0, 1.0, 0.0, 1.0, 1.0, 0.0, 1.0, 0.0, 0.0, 1.0, 0.0, 1.0, 1.0, 0.0, 1.0, 0.0, 0.0, 1.0, 0.0, 1.0, 1.0, 0.0, 1.0, 0.0, 0.0, 1.0, 0.0, 1.0, 1.0, 0.0, 1.0, 0.0, 0.0, 1.0, 0.0, 1.0, 1.0, 0.0, 1.0, 0.0, 0.0, 1.0, 0.0, 1.0, 1.0, 0.0, 1.0, 0.0, 0.0, 1.0, 0.0, 1.0, 1.0, 0.0, 1.0, 0.5, 1.0, 0.5975, 0.9904, 0.6913, 0.9619, 0.7778, 0.9157, 0.8536, 0.8536, 0.9157, 0.7778, 0.9619, 0.6913, 0.9904, 0.5975, 1.0, 0.5, 0.9904, 0.4025, 0.9619, 0.3087, 0.9157, 0.2222, 0.8536, 0.1464, 0.7778, 0.08427, 0.6913, 0.03806, 0.5975, 0.009607, 0.5, 0.0, 0.4025, 0.009607, 0.3087, 0.03806, 0.2222, 0.08427, 0.1464, 0.1464, 0.08426, 0.2222, 0.03806, 0.3087, 0.009607, 0.4025, 0.0, 0.5, 0.009607, 0.5975, 0.03806, 0.6913, 0.08427, 0.7778, 0.1464, 0.8536, 0.2222, 0.9157, 0.3087, 0.9619, 0.4025, 0.9904, 0.0, 0.0, 1.0, 0.0, 1.0, 1.0, 0.0, 1.0, 0.0, 0.0, 1.0, 0.0, 1.0, 1.0, 0.0, 1.0, 0.5, 1.0, 0.5975, 0.9904, 0.6913, 0.9619, 0.7778, 0.9157, 0.8536, 0.8536, 0.9157, 0.7778, 0.9619, 0.6913, 0.9904, 0.5975, 1.0, 0.5, 0.9904, 0.4025, 0.9619, 0.3087, 0.9157, 0.2222, 0.8536, 0.1464, 0.7778, 0.08427, 0.6913, 0.03806, 0.5975, 0.009607, 0.5, 0.0, 0.4025, 0.009607, 0.3087, 0.03806, 0.2222, 0.08427, 0.1464, 0.1464, 0.08426, 0.2222, 0.03806, 0.3087, 0.009607, 0.4025, 0.0, 0.5, 0.009607, 0.5975, 0.03806, 0.6913, 0.08427, 0.7778, 0.1464, 0.8536, 0.2222, 0.9157, 0.3087, 0.9619, 0.4025, 0.9904])
me_cylinder_004.materials.append(mat_material_014)
me_cylinder_004.use_remesh_preserve_volume = False
me_cylinder_004.use_remesh_preserve_attributes = False
me_cylinder_004.use_mirror_vertex_groups = False
me_cylinder_004.update()
me_cylinder_003 = bpy.data.meshes.new('Cylinder.003')
me_cylinder_003.from_pydata([(0.0, 1.0, -1.0), (0.0, 1.0, 1.0), (0.1951, 0.9808, -1.0), (0.1951, 0.9808, 1.0), (0.3827, 0.9239, -1.0), (0.3827, 0.9239, 1.0), (0.5556, 0.8315, -1.0), (0.5556, 0.8315, 1.0), (0.7071, 0.7071, -1.0), (0.7071, 0.7071, 1.0), (0.8315, 0.5556, -1.0), (0.8315, 0.5556, 1.0), (0.9239, 0.3827, -1.0), (0.9239, 0.3827, 1.0), (0.9808, 0.1951, -1.0), (0.9808, 0.1951, 1.0), (1.0, 7.55e-08, -1.0), (1.0, 7.55e-08, 1.0), (0.9808, -0.1951, -1.0), (0.9808, -0.1951, 1.0), (0.9239, -0.3827, -1.0), (0.9239, -0.3827, 1.0), (0.8315, -0.5556, -1.0), (0.8315, -0.5556, 1.0), (0.7071, -0.7071, -1.0), (0.7071, -0.7071, 1.0), (0.5556, -0.8315, -1.0), (0.5556, -0.8315, 1.0), (0.3827, -0.9239, -1.0), (0.3827, -0.9239, 1.0), (0.1951, -0.9808, -1.0), (0.1951, -0.9808, 1.0), (-3.258e-07, -1.0, -1.0), (-3.258e-07, -1.0, 1.0), (-0.1951, -0.9808, -1.0), (-0.1951, -0.9808, 1.0), (-0.3827, -0.9239, -1.0), (-0.3827, -0.9239, 1.0), (-0.5556, -0.8315, -1.0), (-0.5556, -0.8315, 1.0), (-0.7071, -0.7071, -1.0), (-0.7071, -0.7071, 1.0), (-0.8315, -0.5556, -1.0), (-0.8315, -0.5556, 1.0), (-0.9239, -0.3827, -1.0), (-0.9239, -0.3827, 1.0), (-0.9808, -0.1951, -1.0), (-0.9808, -0.1951, 1.0), (-1.0, 9.656e-07, -1.0), (-1.0, 9.656e-07, 1.0), (-0.9808, 0.1951, -1.0), (-0.9808, 0.1951, 1.0), (-0.9239, 0.3827, -1.0), (-0.9239, 0.3827, 1.0), (-0.8315, 0.5556, -1.0), (-0.8315, 0.5556, 1.0), (-0.7071, 0.7071, -1.0), (-0.7071, 0.7071, 1.0), (-0.5556, 0.8315, -1.0), (-0.5556, 0.8315, 1.0), (-0.3827, 0.9239, -1.0), (-0.3827, 0.9239, 1.0), (-0.1951, 0.9808, -1.0), (-0.1951, 0.9808, 1.0)], [], [(0, 1, 3, 2), (2, 3, 5, 4), (4, 5, 7, 6), (6, 7, 9, 8), (8, 9, 11, 10), (10, 11, 13, 12), (12, 13, 15, 14), (14, 15, 17, 16), (16, 17, 19, 18), (18, 19, 21, 20), (20, 21, 23, 22), (22, 23, 25, 24), (24, 25, 27, 26), (26, 27, 29, 28), (28, 29, 31, 30), (30, 31, 33, 32), (32, 33, 35, 34), (34, 35, 37, 36), (36, 37, 39, 38), (38, 39, 41, 40), (40, 41, 43, 42), (42, 43, 45, 44), (44, 45, 47, 46), (46, 47, 49, 48), (48, 49, 51, 50), (50, 51, 53, 52), (52, 53, 55, 54), (54, 55, 57, 56), (56, 57, 59, 58), (58, 59, 61, 60), (3, 1, 63, 61, 59, 57, 55, 53, 51, 49, 47, 45, 43, 41, 39, 37, 35, 33, 31, 29, 27, 25, 23, 21, 19, 17, 15, 13, 11, 9, 7, 5), (60, 61, 63, 62), (62, 63, 1, 0), (0, 2, 4, 6, 8, 10, 12, 14, 16, 18, 20, 22, 24, 26, 28, 30, 32, 34, 36, 38, 40, 42, 44, 46, 48, 50, 52, 54, 56, 58, 60, 62)])
_uv = me_cylinder_003.uv_layers.new(name='UVMap')
_uv.uv.foreach_set('vector', [0.0, 0.0, 1.0, 0.0, 1.0, 1.0, 0.0, 1.0, 0.0, 0.0, 1.0, 0.0, 1.0, 1.0, 0.0, 1.0, 0.0, 0.0, 1.0, 0.0, 1.0, 1.0, 0.0, 1.0, 0.0, 0.0, 1.0, 0.0, 1.0, 1.0, 0.0, 1.0, 0.0, 0.0, 1.0, 0.0, 1.0, 1.0, 0.0, 1.0, 0.0, 0.0, 1.0, 0.0, 1.0, 1.0, 0.0, 1.0, 0.0, 0.0, 1.0, 0.0, 1.0, 1.0, 0.0, 1.0, 0.0, 0.0, 1.0, 0.0, 1.0, 1.0, 0.0, 1.0, 0.0, 0.0, 1.0, 0.0, 1.0, 1.0, 0.0, 1.0, 0.0, 0.0, 1.0, 0.0, 1.0, 1.0, 0.0, 1.0, 0.0, 0.0, 1.0, 0.0, 1.0, 1.0, 0.0, 1.0, 0.0, 0.0, 1.0, 0.0, 1.0, 1.0, 0.0, 1.0, 0.0, 0.0, 1.0, 0.0, 1.0, 1.0, 0.0, 1.0, 0.0, 0.0, 1.0, 0.0, 1.0, 1.0, 0.0, 1.0, 0.0, 0.0, 1.0, 0.0, 1.0, 1.0, 0.0, 1.0, 0.0, 0.0, 1.0, 0.0, 1.0, 1.0, 0.0, 1.0, 0.0, 0.0, 1.0, 0.0, 1.0, 1.0, 0.0, 1.0, 0.0, 0.0, 1.0, 0.0, 1.0, 1.0, 0.0, 1.0, 0.0, 0.0, 1.0, 0.0, 1.0, 1.0, 0.0, 1.0, 0.0, 0.0, 1.0, 0.0, 1.0, 1.0, 0.0, 1.0, 0.0, 0.0, 1.0, 0.0, 1.0, 1.0, 0.0, 1.0, 0.0, 0.0, 1.0, 0.0, 1.0, 1.0, 0.0, 1.0, 0.0, 0.0, 1.0, 0.0, 1.0, 1.0, 0.0, 1.0, 0.0, 0.0, 1.0, 0.0, 1.0, 1.0, 0.0, 1.0, 0.0, 0.0, 1.0, 0.0, 1.0, 1.0, 0.0, 1.0, 0.0, 0.0, 1.0, 0.0, 1.0, 1.0, 0.0, 1.0, 0.0, 0.0, 1.0, 0.0, 1.0, 1.0, 0.0, 1.0, 0.0, 0.0, 1.0, 0.0, 1.0, 1.0, 0.0, 1.0, 0.0, 0.0, 1.0, 0.0, 1.0, 1.0, 0.0, 1.0, 0.0, 0.0, 1.0, 0.0, 1.0, 1.0, 0.0, 1.0, 0.5, 1.0, 0.5975, 0.9904, 0.6913, 0.9619, 0.7778, 0.9157, 0.8536, 0.8536, 0.9157, 0.7778, 0.9619, 0.6913, 0.9904, 0.5975, 1.0, 0.5, 0.9904, 0.4025, 0.9619, 0.3087, 0.9157, 0.2222, 0.8536, 0.1464, 0.7778, 0.08427, 0.6913, 0.03806, 0.5975, 0.009607, 0.5, 0.0, 0.4025, 0.009607, 0.3087, 0.03806, 0.2222, 0.08427, 0.1464, 0.1464, 0.08426, 0.2222, 0.03806, 0.3087, 0.009607, 0.4025, 0.0, 0.5, 0.009607, 0.5975, 0.03806, 0.6913, 0.08427, 0.7778, 0.1464, 0.8536, 0.2222, 0.9157, 0.3087, 0.9619, 0.4025, 0.9904, 0.0, 0.0, 1.0, 0.0, 1.0, 1.0, 0.0, 1.0, 0.0, 0.0, 1.0, 0.0, 1.0, 1.0, 0.0, 1.0, 0.5, 1.0, 0.5975, 0.9904, 0.6913, 0.9619, 0.7778, 0.9157, 0.8536, 0.8536, 0.9157, 0.7778, 0.9619, 0.6913, 0.9904, 0.5975, 1.0, 0.5, 0.9904, 0.4025, 0.9619, 0.3087, 0.9157, 0.2222, 0.8536, 0.1464, 0.7778, 0.08427, 0.6913, 0.03806, 0.5975, 0.009607, 0.5, 0.0, 0.4025, 0.009607, 0.3087, 0.03806, 0.2222, 0.08427, 0.1464, 0.1464, 0.08426, 0.2222, 0.03806, 0.3087, 0.009607, 0.4025, 0.0, 0.5, 0.009607, 0.5975, 0.03806, 0.6913, 0.08427, 0.7778, 0.1464, 0.8536, 0.2222, 0.9157, 0.3087, 0.9619, 0.4025, 0.9904])
me_cylinder_003.materials.append(mat_material_016)
me_cylinder_003.use_remesh_preserve_volume = False
me_cylinder_003.use_remesh_preserve_attributes = False
me_cylinder_003.use_mirror_vertex_groups = False
me_cylinder_003.update()
me_cylinder_002 = bpy.data.meshes.new('Cylinder.002')
me_cylinder_002.from_pydata([(0.0, 1.0, -1.0), (0.0, 1.0, 1.0), (0.1951, 0.9808, -1.0), (0.1951, 0.9808, 1.0), (0.3827, 0.9239, -1.0), (0.3827, 0.9239, 1.0), (0.5556, 0.8315, -1.0), (0.5556, 0.8315, 1.0), (0.7071, 0.7071, -1.0), (0.7071, 0.7071, 1.0), (0.8315, 0.5556, -1.0), (0.8315, 0.5556, 1.0), (0.9239, 0.3827, -1.0), (0.9239, 0.3827, 1.0), (0.9808, 0.1951, -1.0), (0.9808, 0.1951, 1.0), (1.0, 7.55e-08, -1.0), (1.0, 7.55e-08, 1.0), (0.9808, -0.1951, -1.0), (0.9808, -0.1951, 1.0), (0.9239, -0.3827, -1.0), (0.9239, -0.3827, 1.0), (0.8315, -0.5556, -1.0), (0.8315, -0.5556, 1.0), (0.7071, -0.7071, -1.0), (0.7071, -0.7071, 1.0), (0.5556, -0.8315, -1.0), (0.5556, -0.8315, 1.0), (0.3827, -0.9239, -1.0), (0.3827, -0.9239, 1.0), (0.1951, -0.9808, -1.0), (0.1951, -0.9808, 1.0), (-3.258e-07, -1.0, -1.0), (-3.258e-07, -1.0, 1.0), (-0.1951, -0.9808, -1.0), (-0.1951, -0.9808, 1.0), (-0.3827, -0.9239, -1.0), (-0.3827, -0.9239, 1.0), (-0.5556, -0.8315, -1.0), (-0.5556, -0.8315, 1.0), (-0.7071, -0.7071, -1.0), (-0.7071, -0.7071, 1.0), (-0.8315, -0.5556, -1.0), (-0.8315, -0.5556, 1.0), (-0.9239, -0.3827, -1.0), (-0.9239, -0.3827, 1.0), (-0.9808, -0.1951, -1.0), (-0.9808, -0.1951, 1.0), (-1.0, 9.656e-07, -1.0), (-1.0, 9.656e-07, 1.0), (-0.9808, 0.1951, -1.0), (-0.9808, 0.1951, 1.0), (-0.9239, 0.3827, -1.0), (-0.9239, 0.3827, 1.0), (-0.8315, 0.5556, -1.0), (-0.8315, 0.5556, 1.0), (-0.7071, 0.7071, -1.0), (-0.7071, 0.7071, 1.0), (-0.5556, 0.8315, -1.0), (-0.5556, 0.8315, 1.0), (-0.3827, 0.9239, -1.0), (-0.3827, 0.9239, 1.0), (-0.1951, 0.9808, -1.0), (-0.1951, 0.9808, 1.0)], [], [(0, 1, 3, 2), (2, 3, 5, 4), (4, 5, 7, 6), (6, 7, 9, 8), (8, 9, 11, 10), (10, 11, 13, 12), (12, 13, 15, 14), (14, 15, 17, 16), (16, 17, 19, 18), (18, 19, 21, 20), (20, 21, 23, 22), (22, 23, 25, 24), (24, 25, 27, 26), (26, 27, 29, 28), (28, 29, 31, 30), (30, 31, 33, 32), (32, 33, 35, 34), (34, 35, 37, 36), (36, 37, 39, 38), (38, 39, 41, 40), (40, 41, 43, 42), (42, 43, 45, 44), (44, 45, 47, 46), (46, 47, 49, 48), (48, 49, 51, 50), (50, 51, 53, 52), (52, 53, 55, 54), (54, 55, 57, 56), (56, 57, 59, 58), (58, 59, 61, 60), (3, 1, 63, 61, 59, 57, 55, 53, 51, 49, 47, 45, 43, 41, 39, 37, 35, 33, 31, 29, 27, 25, 23, 21, 19, 17, 15, 13, 11, 9, 7, 5), (60, 61, 63, 62), (62, 63, 1, 0), (0, 2, 4, 6, 8, 10, 12, 14, 16, 18, 20, 22, 24, 26, 28, 30, 32, 34, 36, 38, 40, 42, 44, 46, 48, 50, 52, 54, 56, 58, 60, 62)])
_uv = me_cylinder_002.uv_layers.new(name='UVMap')
_uv.uv.foreach_set('vector', [0.0, 0.0, 1.0, 0.0, 1.0, 1.0, 0.0, 1.0, 0.0, 0.0, 1.0, 0.0, 1.0, 1.0, 0.0, 1.0, 0.0, 0.0, 1.0, 0.0, 1.0, 1.0, 0.0, 1.0, 0.0, 0.0, 1.0, 0.0, 1.0, 1.0, 0.0, 1.0, 0.0, 0.0, 1.0, 0.0, 1.0, 1.0, 0.0, 1.0, 0.0, 0.0, 1.0, 0.0, 1.0, 1.0, 0.0, 1.0, 0.0, 0.0, 1.0, 0.0, 1.0, 1.0, 0.0, 1.0, 0.0, 0.0, 1.0, 0.0, 1.0, 1.0, 0.0, 1.0, 0.0, 0.0, 1.0, 0.0, 1.0, 1.0, 0.0, 1.0, 0.0, 0.0, 1.0, 0.0, 1.0, 1.0, 0.0, 1.0, 0.0, 0.0, 1.0, 0.0, 1.0, 1.0, 0.0, 1.0, 0.0, 0.0, 1.0, 0.0, 1.0, 1.0, 0.0, 1.0, 0.0, 0.0, 1.0, 0.0, 1.0, 1.0, 0.0, 1.0, 0.0, 0.0, 1.0, 0.0, 1.0, 1.0, 0.0, 1.0, 0.0, 0.0, 1.0, 0.0, 1.0, 1.0, 0.0, 1.0, 0.0, 0.0, 1.0, 0.0, 1.0, 1.0, 0.0, 1.0, 0.0, 0.0, 1.0, 0.0, 1.0, 1.0, 0.0, 1.0, 0.0, 0.0, 1.0, 0.0, 1.0, 1.0, 0.0, 1.0, 0.0, 0.0, 1.0, 0.0, 1.0, 1.0, 0.0, 1.0, 0.0, 0.0, 1.0, 0.0, 1.0, 1.0, 0.0, 1.0, 0.0, 0.0, 1.0, 0.0, 1.0, 1.0, 0.0, 1.0, 0.0, 0.0, 1.0, 0.0, 1.0, 1.0, 0.0, 1.0, 0.0, 0.0, 1.0, 0.0, 1.0, 1.0, 0.0, 1.0, 0.0, 0.0, 1.0, 0.0, 1.0, 1.0, 0.0, 1.0, 0.0, 0.0, 1.0, 0.0, 1.0, 1.0, 0.0, 1.0, 0.0, 0.0, 1.0, 0.0, 1.0, 1.0, 0.0, 1.0, 0.0, 0.0, 1.0, 0.0, 1.0, 1.0, 0.0, 1.0, 0.0, 0.0, 1.0, 0.0, 1.0, 1.0, 0.0, 1.0, 0.0, 0.0, 1.0, 0.0, 1.0, 1.0, 0.0, 1.0, 0.0, 0.0, 1.0, 0.0, 1.0, 1.0, 0.0, 1.0, 0.5, 1.0, 0.5975, 0.9904, 0.6913, 0.9619, 0.7778, 0.9157, 0.8536, 0.8536, 0.9157, 0.7778, 0.9619, 0.6913, 0.9904, 0.5975, 1.0, 0.5, 0.9904, 0.4025, 0.9619, 0.3087, 0.9157, 0.2222, 0.8536, 0.1464, 0.7778, 0.08427, 0.6913, 0.03806, 0.5975, 0.009607, 0.5, 0.0, 0.4025, 0.009607, 0.3087, 0.03806, 0.2222, 0.08427, 0.1464, 0.1464, 0.08426, 0.2222, 0.03806, 0.3087, 0.009607, 0.4025, 0.0, 0.5, 0.009607, 0.5975, 0.03806, 0.6913, 0.08427, 0.7778, 0.1464, 0.8536, 0.2222, 0.9157, 0.3087, 0.9619, 0.4025, 0.9904, 0.0, 0.0, 1.0, 0.0, 1.0, 1.0, 0.0, 1.0, 0.0, 0.0, 1.0, 0.0, 1.0, 1.0, 0.0, 1.0, 0.5, 1.0, 0.5975, 0.9904, 0.6913, 0.9619, 0.7778, 0.9157, 0.8536, 0.8536, 0.9157, 0.7778, 0.9619, 0.6913, 0.9904, 0.5975, 1.0, 0.5, 0.9904, 0.4025, 0.9619, 0.3087, 0.9157, 0.2222, 0.8536, 0.1464, 0.7778, 0.08427, 0.6913, 0.03806, 0.5975, 0.009607, 0.5, 0.0, 0.4025, 0.009607, 0.3087, 0.03806, 0.2222, 0.08427, 0.1464, 0.1464, 0.08426, 0.2222, 0.03806, 0.3087, 0.009607, 0.4025, 0.0, 0.5, 0.009607, 0.5975, 0.03806, 0.6913, 0.08427, 0.7778, 0.1464, 0.8536, 0.2222, 0.9157, 0.3087, 0.9619, 0.4025, 0.9904])
me_cylinder_002.materials.append(mat_material_010)
me_cylinder_002.use_remesh_preserve_volume = False
me_cylinder_002.use_remesh_preserve_attributes = False
me_cylinder_002.use_mirror_vertex_groups = False
me_cylinder_002.update()
me_cylinder_001 = bpy.data.meshes.new('Cylinder.001')
me_cylinder_001.from_pydata([(0.0, 1.0, -1.0), (0.0, 1.0, 1.0), (0.1951, 0.9808, -1.0), (0.1951, 0.9808, 1.0), (0.3827, 0.9239, -1.0), (0.3827, 0.9239, 1.0), (0.5556, 0.8315, -1.0), (0.5556, 0.8315, 1.0), (0.7071, 0.7071, -1.0), (0.7071, 0.7071, 1.0), (0.8315, 0.5556, -1.0), (0.8315, 0.5556, 1.0), (0.9239, 0.3827, -1.0), (0.9239, 0.3827, 1.0), (0.9808, 0.1951, -1.0), (0.9808, 0.1951, 1.0), (1.0, 7.55e-08, -1.0), (1.0, 7.55e-08, 1.0), (0.9808, -0.1951, -1.0), (0.9808, -0.1951, 1.0), (0.9239, -0.3827, -1.0), (0.9239, -0.3827, 1.0), (0.8315, -0.5556, -1.0), (0.8315, -0.5556, 1.0), (0.7071, -0.7071, -1.0), (0.7071, -0.7071, 1.0), (0.5556, -0.8315, -1.0), (0.5556, -0.8315, 1.0), (0.3827, -0.9239, -1.0), (0.3827, -0.9239, 1.0), (0.1951, -0.9808, -1.0), (0.1951, -0.9808, 1.0), (-3.258e-07, -1.0, -1.0), (-3.258e-07, -1.0, 1.0), (-0.1951, -0.9808, -1.0), (-0.1951, -0.9808, 1.0), (-0.3827, -0.9239, -1.0), (-0.3827, -0.9239, 1.0), (-0.5556, -0.8315, -1.0), (-0.5556, -0.8315, 1.0), (-0.7071, -0.7071, -1.0), (-0.7071, -0.7071, 1.0), (-0.8315, -0.5556, -1.0), (-0.8315, -0.5556, 1.0), (-0.9239, -0.3827, -1.0), (-0.9239, -0.3827, 1.0), (-0.9808, -0.1951, -1.0), (-0.9808, -0.1951, 1.0), (-1.0, 9.656e-07, -1.0), (-1.0, 9.656e-07, 1.0), (-0.9808, 0.1951, -1.0), (-0.9808, 0.1951, 1.0), (-0.9239, 0.3827, -1.0), (-0.9239, 0.3827, 1.0), (-0.8315, 0.5556, -1.0), (-0.8315, 0.5556, 1.0), (-0.7071, 0.7071, -1.0), (-0.7071, 0.7071, 1.0), (-0.5556, 0.8315, -1.0), (-0.5556, 0.8315, 1.0), (-0.3827, 0.9239, -1.0), (-0.3827, 0.9239, 1.0), (-0.1951, 0.9808, -1.0), (-0.1951, 0.9808, 1.0)], [], [(0, 1, 3, 2), (2, 3, 5, 4), (4, 5, 7, 6), (6, 7, 9, 8), (8, 9, 11, 10), (10, 11, 13, 12), (12, 13, 15, 14), (14, 15, 17, 16), (16, 17, 19, 18), (18, 19, 21, 20), (20, 21, 23, 22), (22, 23, 25, 24), (24, 25, 27, 26), (26, 27, 29, 28), (28, 29, 31, 30), (30, 31, 33, 32), (32, 33, 35, 34), (34, 35, 37, 36), (36, 37, 39, 38), (38, 39, 41, 40), (40, 41, 43, 42), (42, 43, 45, 44), (44, 45, 47, 46), (46, 47, 49, 48), (48, 49, 51, 50), (50, 51, 53, 52), (52, 53, 55, 54), (54, 55, 57, 56), (56, 57, 59, 58), (58, 59, 61, 60), (3, 1, 63, 61, 59, 57, 55, 53, 51, 49, 47, 45, 43, 41, 39, 37, 35, 33, 31, 29, 27, 25, 23, 21, 19, 17, 15, 13, 11, 9, 7, 5), (60, 61, 63, 62), (62, 63, 1, 0), (0, 2, 4, 6, 8, 10, 12, 14, 16, 18, 20, 22, 24, 26, 28, 30, 32, 34, 36, 38, 40, 42, 44, 46, 48, 50, 52, 54, 56, 58, 60, 62)])
_uv = me_cylinder_001.uv_layers.new(name='UVMap')
_uv.uv.foreach_set('vector', [0.0, 0.0, 1.0, 0.0, 1.0, 1.0, 0.0, 1.0, 0.0, 0.0, 1.0, 0.0, 1.0, 1.0, 0.0, 1.0, 0.0, 0.0, 1.0, 0.0, 1.0, 1.0, 0.0, 1.0, 0.0, 0.0, 1.0, 0.0, 1.0, 1.0, 0.0, 1.0, 0.0, 0.0, 1.0, 0.0, 1.0, 1.0, 0.0, 1.0, 0.0, 0.0, 1.0, 0.0, 1.0, 1.0, 0.0, 1.0, 0.0, 0.0, 1.0, 0.0, 1.0, 1.0, 0.0, 1.0, 0.0, 0.0, 1.0, 0.0, 1.0, 1.0, 0.0, 1.0, 0.0, 0.0, 1.0, 0.0, 1.0, 1.0, 0.0, 1.0, 0.0, 0.0, 1.0, 0.0, 1.0, 1.0, 0.0, 1.0, 0.0, 0.0, 1.0, 0.0, 1.0, 1.0, 0.0, 1.0, 0.0, 0.0, 1.0, 0.0, 1.0, 1.0, 0.0, 1.0, 0.0, 0.0, 1.0, 0.0, 1.0, 1.0, 0.0, 1.0, 0.0, 0.0, 1.0, 0.0, 1.0, 1.0, 0.0, 1.0, 0.0, 0.0, 1.0, 0.0, 1.0, 1.0, 0.0, 1.0, 0.0, 0.0, 1.0, 0.0, 1.0, 1.0, 0.0, 1.0, 0.0, 0.0, 1.0, 0.0, 1.0, 1.0, 0.0, 1.0, 0.0, 0.0, 1.0, 0.0, 1.0, 1.0, 0.0, 1.0, 0.0, 0.0, 1.0, 0.0, 1.0, 1.0, 0.0, 1.0, 0.0, 0.0, 1.0, 0.0, 1.0, 1.0, 0.0, 1.0, 0.0, 0.0, 1.0, 0.0, 1.0, 1.0, 0.0, 1.0, 0.0, 0.0, 1.0, 0.0, 1.0, 1.0, 0.0, 1.0, 0.0, 0.0, 1.0, 0.0, 1.0, 1.0, 0.0, 1.0, 0.0, 0.0, 1.0, 0.0, 1.0, 1.0, 0.0, 1.0, 0.0, 0.0, 1.0, 0.0, 1.0, 1.0, 0.0, 1.0, 0.0, 0.0, 1.0, 0.0, 1.0, 1.0, 0.0, 1.0, 0.0, 0.0, 1.0, 0.0, 1.0, 1.0, 0.0, 1.0, 0.0, 0.0, 1.0, 0.0, 1.0, 1.0, 0.0, 1.0, 0.0, 0.0, 1.0, 0.0, 1.0, 1.0, 0.0, 1.0, 0.0, 0.0, 1.0, 0.0, 1.0, 1.0, 0.0, 1.0, 0.5, 1.0, 0.5975, 0.9904, 0.6913, 0.9619, 0.7778, 0.9157, 0.8536, 0.8536, 0.9157, 0.7778, 0.9619, 0.6913, 0.9904, 0.5975, 1.0, 0.5, 0.9904, 0.4025, 0.9619, 0.3087, 0.9157, 0.2222, 0.8536, 0.1464, 0.7778, 0.08427, 0.6913, 0.03806, 0.5975, 0.009607, 0.5, 0.0, 0.4025, 0.009607, 0.3087, 0.03806, 0.2222, 0.08427, 0.1464, 0.1464, 0.08426, 0.2222, 0.03806, 0.3087, 0.009607, 0.4025, 0.0, 0.5, 0.009607, 0.5975, 0.03806, 0.6913, 0.08427, 0.7778, 0.1464, 0.8536, 0.2222, 0.9157, 0.3087, 0.9619, 0.4025, 0.9904, 0.0, 0.0, 1.0, 0.0, 1.0, 1.0, 0.0, 1.0, 0.0, 0.0, 1.0, 0.0, 1.0, 1.0, 0.0, 1.0, 0.5, 1.0, 0.5975, 0.9904, 0.6913, 0.9619, 0.7778, 0.9157, 0.8536, 0.8536, 0.9157, 0.7778, 0.9619, 0.6913, 0.9904, 0.5975, 1.0, 0.5, 0.9904, 0.4025, 0.9619, 0.3087, 0.9157, 0.2222, 0.8536, 0.1464, 0.7778, 0.08427, 0.6913, 0.03806, 0.5975, 0.009607, 0.5, 0.0, 0.4025, 0.009607, 0.3087, 0.03806, 0.2222, 0.08427, 0.1464, 0.1464, 0.08426, 0.2222, 0.03806, 0.3087, 0.009607, 0.4025, 0.0, 0.5, 0.009607, 0.5975, 0.03806, 0.6913, 0.08427, 0.7778, 0.1464, 0.8536, 0.2222, 0.9157, 0.3087, 0.9619, 0.4025, 0.9904])
me_cylinder_001.materials.append(mat_material_009)
me_cylinder_001.use_remesh_preserve_volume = False
me_cylinder_001.use_remesh_preserve_attributes = False
me_cylinder_001.use_mirror_vertex_groups = False
me_cylinder_001.update()
me_cylinder = bpy.data.meshes.new('Cylinder')
me_cylinder.from_pydata([(0.0, 1.0, -1.0), (0.0, 1.0, 1.0), (0.1951, 0.9808, -1.0), (0.1951, 0.9808, 1.0), (0.3827, 0.9239, -1.0), (0.3827, 0.9239, 1.0), (0.5556, 0.8315, -1.0), (0.5556, 0.8315, 1.0), (0.7071, 0.7071, -1.0), (0.7071, 0.7071, 1.0), (0.8315, 0.5556, -1.0), (0.8315, 0.5556, 1.0), (0.9239, 0.3827, -1.0), (0.9239, 0.3827, 1.0), (0.9808, 0.1951, -1.0), (0.9808, 0.1951, 1.0), (1.0, 7.55e-08, -1.0), (1.0, 7.55e-08, 1.0), (0.9808, -0.1951, -1.0), (0.9808, -0.1951, 1.0), (0.9239, -0.3827, -1.0), (0.9239, -0.3827, 1.0), (0.8315, -0.5556, -1.0), (0.8315, -0.5556, 1.0), (0.7071, -0.7071, -1.0), (0.7071, -0.7071, 1.0), (0.5556, -0.8315, -1.0), (0.5556, -0.8315, 1.0), (0.3827, -0.9239, -1.0), (0.3827, -0.9239, 1.0), (0.1951, -0.9808, -1.0), (0.1951, -0.9808, 1.0), (-3.258e-07, -1.0, -1.0), (-3.258e-07, -1.0, 1.0), (-0.1951, -0.9808, -1.0), (-0.1951, -0.9808, 1.0), (-0.3827, -0.9239, -1.0), (-0.3827, -0.9239, 1.0), (-0.5556, -0.8315, -1.0), (-0.5556, -0.8315, 1.0), (-0.7071, -0.7071, -1.0), (-0.7071, -0.7071, 1.0), (-0.8315, -0.5556, -1.0), (-0.8315, -0.5556, 1.0), (-0.9239, -0.3827, -1.0), (-0.9239, -0.3827, 1.0), (-0.9808, -0.1951, -1.0), (-0.9808, -0.1951, 1.0), (-1.0, 9.656e-07, -1.0), (-1.0, 9.656e-07, 1.0), (-0.9808, 0.1951, -1.0), (-0.9808, 0.1951, 1.0), (-0.9239, 0.3827, -1.0), (-0.9239, 0.3827, 1.0), (-0.8315, 0.5556, -1.0), (-0.8315, 0.5556, 1.0), (-0.7071, 0.7071, -1.0), (-0.7071, 0.7071, 1.0), (-0.5556, 0.8315, -1.0), (-0.5556, 0.8315, 1.0), (-0.3827, 0.9239, -1.0), (-0.3827, 0.9239, 1.0), (-0.1951, 0.9808, -1.0), (-0.1951, 0.9808, 1.0)], [], [(0, 1, 3, 2), (2, 3, 5, 4), (4, 5, 7, 6), (6, 7, 9, 8), (8, 9, 11, 10), (10, 11, 13, 12), (12, 13, 15, 14), (14, 15, 17, 16), (16, 17, 19, 18), (18, 19, 21, 20), (20, 21, 23, 22), (22, 23, 25, 24), (24, 25, 27, 26), (26, 27, 29, 28), (28, 29, 31, 30), (30, 31, 33, 32), (32, 33, 35, 34), (34, 35, 37, 36), (36, 37, 39, 38), (38, 39, 41, 40), (40, 41, 43, 42), (42, 43, 45, 44), (44, 45, 47, 46), (46, 47, 49, 48), (48, 49, 51, 50), (50, 51, 53, 52), (52, 53, 55, 54), (54, 55, 57, 56), (56, 57, 59, 58), (58, 59, 61, 60), (3, 1, 63, 61, 59, 57, 55, 53, 51, 49, 47, 45, 43, 41, 39, 37, 35, 33, 31, 29, 27, 25, 23, 21, 19, 17, 15, 13, 11, 9, 7, 5), (60, 61, 63, 62), (62, 63, 1, 0), (0, 2, 4, 6, 8, 10, 12, 14, 16, 18, 20, 22, 24, 26, 28, 30, 32, 34, 36, 38, 40, 42, 44, 46, 48, 50, 52, 54, 56, 58, 60, 62)])
_uv = me_cylinder.uv_layers.new(name='UVMap')
_uv.uv.foreach_set('vector', [0.0, 0.0, 1.0, 0.0, 1.0, 1.0, 0.0, 1.0, 0.0, 0.0, 1.0, 0.0, 1.0, 1.0, 0.0, 1.0, 0.0, 0.0, 1.0, 0.0, 1.0, 1.0, 0.0, 1.0, 0.0, 0.0, 1.0, 0.0, 1.0, 1.0, 0.0, 1.0, 0.0, 0.0, 1.0, 0.0, 1.0, 1.0, 0.0, 1.0, 0.0, 0.0, 1.0, 0.0, 1.0, 1.0, 0.0, 1.0, 0.0, 0.0, 1.0, 0.0, 1.0, 1.0, 0.0, 1.0, 0.0, 0.0, 1.0, 0.0, 1.0, 1.0, 0.0, 1.0, 0.0, 0.0, 1.0, 0.0, 1.0, 1.0, 0.0, 1.0, 0.0, 0.0, 1.0, 0.0, 1.0, 1.0, 0.0, 1.0, 0.0, 0.0, 1.0, 0.0, 1.0, 1.0, 0.0, 1.0, 0.0, 0.0, 1.0, 0.0, 1.0, 1.0, 0.0, 1.0, 0.0, 0.0, 1.0, 0.0, 1.0, 1.0, 0.0, 1.0, 0.0, 0.0, 1.0, 0.0, 1.0, 1.0, 0.0, 1.0, 0.0, 0.0, 1.0, 0.0, 1.0, 1.0, 0.0, 1.0, 0.0, 0.0, 1.0, 0.0, 1.0, 1.0, 0.0, 1.0, 0.0, 0.0, 1.0, 0.0, 1.0, 1.0, 0.0, 1.0, 0.0, 0.0, 1.0, 0.0, 1.0, 1.0, 0.0, 1.0, 0.0, 0.0, 1.0, 0.0, 1.0, 1.0, 0.0, 1.0, 0.0, 0.0, 1.0, 0.0, 1.0, 1.0, 0.0, 1.0, 0.0, 0.0, 1.0, 0.0, 1.0, 1.0, 0.0, 1.0, 0.0, 0.0, 1.0, 0.0, 1.0, 1.0, 0.0, 1.0, 0.0, 0.0, 1.0, 0.0, 1.0, 1.0, 0.0, 1.0, 0.0, 0.0, 1.0, 0.0, 1.0, 1.0, 0.0, 1.0, 0.0, 0.0, 1.0, 0.0, 1.0, 1.0, 0.0, 1.0, 0.0, 0.0, 1.0, 0.0, 1.0, 1.0, 0.0, 1.0, 0.0, 0.0, 1.0, 0.0, 1.0, 1.0, 0.0, 1.0, 0.0, 0.0, 1.0, 0.0, 1.0, 1.0, 0.0, 1.0, 0.0, 0.0, 1.0, 0.0, 1.0, 1.0, 0.0, 1.0, 0.0, 0.0, 1.0, 0.0, 1.0, 1.0, 0.0, 1.0, 0.5, 1.0, 0.5975, 0.9904, 0.6913, 0.9619, 0.7778, 0.9157, 0.8536, 0.8536, 0.9157, 0.7778, 0.9619, 0.6913, 0.9904, 0.5975, 1.0, 0.5, 0.9904, 0.4025, 0.9619, 0.3087, 0.9157, 0.2222, 0.8536, 0.1464, 0.7778, 0.08427, 0.6913, 0.03806, 0.5975, 0.009607, 0.5, 0.0, 0.4025, 0.009607, 0.3087, 0.03806, 0.2222, 0.08427, 0.1464, 0.1464, 0.08426, 0.2222, 0.03806, 0.3087, 0.009607, 0.4025, 0.0, 0.5, 0.009607, 0.5975, 0.03806, 0.6913, 0.08427, 0.7778, 0.1464, 0.8536, 0.2222, 0.9157, 0.3087, 0.9619, 0.4025, 0.9904, 0.0, 0.0, 1.0, 0.0, 1.0, 1.0, 0.0, 1.0, 0.0, 0.0, 1.0, 0.0, 1.0, 1.0, 0.0, 1.0, 0.5, 1.0, 0.5975, 0.9904, 0.6913, 0.9619, 0.7778, 0.9157, 0.8536, 0.8536, 0.9157, 0.7778, 0.9619, 0.6913, 0.9904, 0.5975, 1.0, 0.5, 0.9904, 0.4025, 0.9619, 0.3087, 0.9157, 0.2222, 0.8536, 0.1464, 0.7778, 0.08427, 0.6913, 0.03806, 0.5975, 0.009607, 0.5, 0.0, 0.4025, 0.009607, 0.3087, 0.03806, 0.2222, 0.08427, 0.1464, 0.1464, 0.08426, 0.2222, 0.03806, 0.3087, 0.009607, 0.4025, 0.0, 0.5, 0.009607, 0.5975, 0.03806, 0.6913, 0.08427, 0.7778, 0.1464, 0.8536, 0.2222, 0.9157, 0.3087, 0.9619, 0.4025, 0.9904])
me_cylinder.materials.append(mat_material_015)
me_cylinder.use_remesh_preserve_volume = False
me_cylinder.use_remesh_preserve_attributes = False
me_cylinder.use_mirror_vertex_groups = False
me_cylinder.update()

# ---- objects
ob_cube_009 = bpy.data.objects.new('Cube.009', me_cube_010)
ob_cube_008 = bpy.data.objects.new('Cube.008', me_cube_009)
ob_cube_007 = bpy.data.objects.new('Cube.007', me_cube_008)
ob_cube_006 = bpy.data.objects.new('Cube.006', me_cube_002)
ob_cube_005 = bpy.data.objects.new('Cube.005', me_cube_001)
ob_cube = bpy.data.objects.new('Cube', me_cube)
ob_cube_004 = bpy.data.objects.new('Cube.004', me_cube_007)
ob_cube_003 = bpy.data.objects.new('Cube.003', me_cube_006)
ob_cube_002 = bpy.data.objects.new('Cube.002', me_cube_005)
ob_cube_000 = bpy.data.objects.new('Cube.000', me_cube_004)
ob_cube_001 = bpy.data.objects.new('Cube.001', me_cube_003)
ob_cylinder_005 = bpy.data.objects.new('Cylinder.005', me_cylinder_005)
ob_cylinder_004 = bpy.data.objects.new('Cylinder.004', me_cylinder_004)
ob_cylinder_003 = bpy.data.objects.new('Cylinder.003', me_cylinder_003)
ob_cylinder_002 = bpy.data.objects.new('Cylinder.002', me_cylinder_002)
ob_cylinder_001 = bpy.data.objects.new('Cylinder.001', me_cylinder_001)
ob_cylinder = bpy.data.objects.new('Cylinder', me_cylinder)
ob_lamp = bpy.data.objects.new('Lamp', light_lamp)
ob_camera = bpy.data.objects.new('Camera', cam_camera)

# ---- transforms, parenting, visibility, modifiers, constraints
ob_cube_009.location = (-0.0506, 1.341, 2.122)
ob_cube_009.scale = (0.1361, 0.1361, 0.1361)
ob_cube_009.lineart.crease_threshold = 0.0
ob_cube_008.location = (-0.0506, -0.493, 2.122)
ob_cube_008.scale = (0.1361, 0.1361, 0.1361)
ob_cube_008.lineart.crease_threshold = 0.0
ob_cube_007.location = (0.1315, 0.6026, 1.442)
ob_cube_007.lineart.crease_threshold = 0.0
ob_cube_006.location = (0.1315, -1.233, 1.442)
ob_cube_006.lineart.crease_threshold = 0.0
ob_cube_005.location = (-2.031, 0.4264, 2.649)
ob_cube_005.lineart.crease_threshold = 0.0
ob_cube.location = (0.1532, 0.4336, 2.206)
ob_cube.lineart.crease_threshold = 0.0
ob_cube_004.location = (0.3508, 1.728, 1.556)
ob_cube_004.rotation_euler = (-0.01956, 0.1735, -4.115)
ob_cube_004.delta_rotation_euler = (0.2077, 0.0, 0.0)
ob_cube_004.lineart.crease_threshold = 0.0
ob_cube_003.location = (-0.9526, 1.485, 1.368)
ob_cube_003.rotation_euler = (0.2626, -0.0238, -2.985)
ob_cube_003.delta_rotation_euler = (0.2077, 0.0, 0.0)
ob_cube_003.lineart.crease_threshold = 0.0
ob_cube_002.location = (-1.305, -0.1977, 1.153)
ob_cube_002.rotation_euler = (0.254, -0.1556, -1.742)
ob_cube_002.delta_rotation_euler = (0.2077, 0.0, 0.0)
ob_cube_002.lineart.crease_threshold = 0.0
ob_cube_000.location = (1.503, 0.8751, 1.294)
ob_cube_000.rotation_euler = (0.06749, 0.1749, 1.21)
ob_cube_000.delta_rotation_euler = (0.2077, 0.0, 0.0)
ob_cube_000.lineart.crease_threshold = 0.0
ob_cube_001.location = (0.9382, -0.7778, 1.201)
ob_cube_001.delta_rotation_euler = (0.2077, 0.0, 0.0)
ob_cube_001.lineart.crease_threshold = 0.0
ob_cylinder_005.location = (0.08238, 0.4727, 1.173)
ob_cylinder_005.scale = (0.129, 0.129, 0.129)
ob_cylinder_005.lineart.crease_threshold = 0.0
ob_cylinder_004.location = (-0.2402, -0.5259, 0.1139)
ob_cylinder_004.rotation_euler = (-1.558, -0.115, -0.9486)
ob_cylinder_004.scale = (0.1301, 0.1301, 0.1301)
ob_cylinder_004.lineart.crease_threshold = 0.0
ob_cylinder_003.location = (-0.9283, 0.5949, 0.1361)
ob_cylinder_003.rotation_euler = (-1.558, -0.115, -0.9486)
ob_cylinder_003.scale = (0.1301, 0.1301, 0.1301)
ob_cylinder_003.lineart.crease_threshold = 0.0
ob_cylinder_002.location = (-0.2084, 1.51, 0.1361)
ob_cylinder_002.rotation_euler = (-1.558, -0.115, -0.9486)
ob_cylinder_002.scale = (0.1301, 0.1301, 0.1301)
ob_cylinder_002.lineart.crease_threshold = 0.0
ob_cylinder_001.location = (0.8859, 1.196, 0.1361)
ob_cylinder_001.rotation_euler = (-1.558, -0.115, -0.9486)
ob_cylinder_001.scale = (0.1301, 0.1301, 0.1301)
ob_cylinder_001.lineart.crease_threshold = 0.0
ob_cylinder.location = (1.03, 0.05665, 0.1295)
ob_cylinder.rotation_euler = (-1.558, -0.115, -0.9486)
ob_cylinder.scale = (0.1301, 0.1301, 0.1301)
ob_cylinder.lineart.crease_threshold = 0.0
ob_lamp.location = (1.752, 1.005, 5.904)
ob_lamp.rotation_euler = (0.6503, 0.05522, 1.866)
ob_lamp.lock_rotations_4d = False
ob_lamp.empty_display_type = 'ARROWS'
ob_lamp.color = (0.0, 0.0, 0.0, 0.0)
ob_lamp.lineart.crease_threshold = 0.0
ob_camera.location = (7.481, -6.508, 5.344)
ob_camera.rotation_euler = (1.109, 0.0, 0.8149)
ob_camera.lock_rotations_4d = False
ob_camera.empty_display_type = 'ARROWS'
ob_camera.color = (0.0, 0.0, 0.0, 0.0)
ob_camera.display_type = 'WIRE'
ob_camera.lineart.crease_threshold = 0.0

# ---- collection membership
col_collection_1.objects.link(ob_cube_009)
col_collection_1.objects.link(ob_cube_008)
col_collection_1.objects.link(ob_cube_007)
col_collection_1.objects.link(ob_cube_006)
col_collection_1.objects.link(ob_cube_005)
col_collection_1.objects.link(ob_cube)
col_collection_1.objects.link(ob_cube_004)
col_collection_1.objects.link(ob_cube_003)
col_collection_1.objects.link(ob_cube_002)
col_collection_1.objects.link(ob_cube_000)
col_collection_1.objects.link(ob_cube_001)
col_collection_1.objects.link(ob_cylinder_005)
col_collection_1.objects.link(ob_cylinder_004)
col_collection_1.objects.link(ob_cylinder_003)
col_collection_1.objects.link(ob_cylinder_002)
col_collection_1.objects.link(ob_cylinder_001)
col_collection_1.objects.link(ob_cylinder)
col_collection_1.objects.link(ob_lamp)
col_collection_1.objects.link(ob_camera)

# ---- scene / render settings (as saved in the file)
scene.camera = ob_camera
scene.frame_start = 1; scene.frame_end = 250; scene.frame_set(3)
scene.render.engine = 'BLENDER_EEVEE_NEXT'
scene.render.resolution_percentage = 50
scene.render.dither_intensity = 0.0
scene.cycles.use_denoising = False
scene.cycles.samples = 128
scene.cycles.sampling_pattern = 'TABULATED_SOBOL'
scene.cycles.light_sampling_threshold = 0.0
scene.cycles.use_adaptive_sampling = False
scene.cycles.use_light_tree = False
scene.cycles.blur_glossy = 0.0
scene.cycles.sample_clamp_indirect = 0.0
scene.view_settings.view_transform = 'Standard'
bpy.context.view_layer.update()
